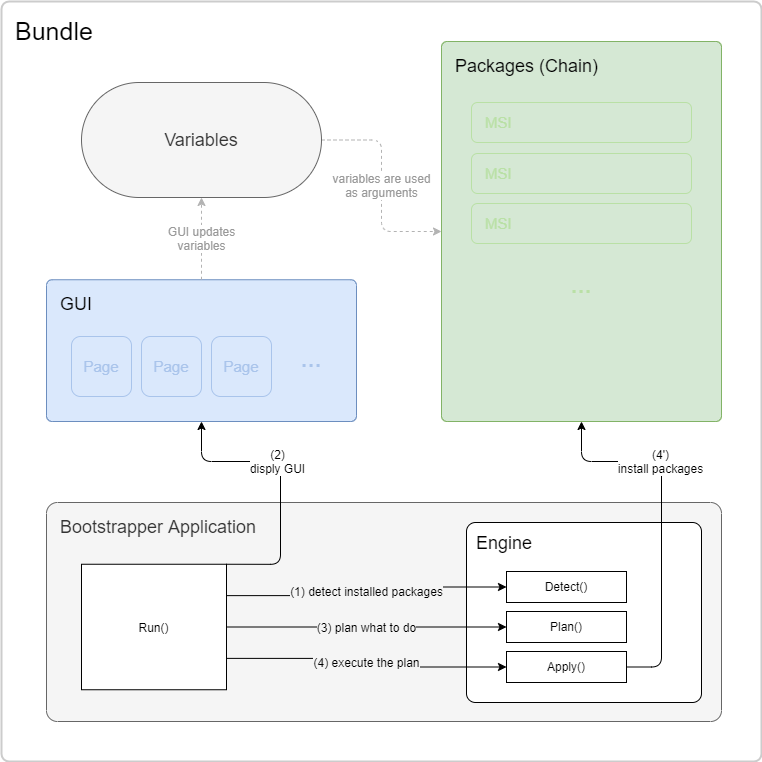

The diagram above was exported from draw.io. Its source (the exported page's mxGraphModel, read from the mxfile embedded in the PNG):
<mxGraphModel dx="905" dy="642" grid="1" gridSize="10" guides="1" tooltips="1" connect="1" arrows="1" fold="1" page="1" pageScale="1" pageWidth="827" pageHeight="1169" math="0" shadow="0">
  <root>
    <mxCell id="0" />
    <mxCell id="1" parent="0" />
    <mxCell id="2uptujwr_30s-NRKV0OE-1" value="Bundle" style="rounded=1;whiteSpace=wrap;html=1;fontSize=25;align=left;verticalAlign=top;spacingLeft=12;spacingTop=8;container=1;collapsible=0;recursiveResize=0;strokeWidth=2;strokeColor=#CCCCCC;arcSize=1;" parent="1" vertex="1">
      <mxGeometry x="40" y="80" width="760" height="760" as="geometry" />
    </mxCell>
    <mxCell id="2uptujwr_30s-NRKV0OE-5" value="Packages (Chain)" style="rounded=1;whiteSpace=wrap;html=1;fontSize=18;align=left;arcSize=2;verticalAlign=top;spacingTop=8;container=1;dropTarget=1;collapsible=0;recursiveResize=0;fillColor=#d5e8d4;strokeColor=#82b366;spacingLeft=12;" parent="2uptujwr_30s-NRKV0OE-1" vertex="1">
      <mxGeometry x="440" y="40" width="280" height="380" as="geometry" />
    </mxCell>
    <mxCell id="2uptujwr_30s-NRKV0OE-6" value="MSI" style="rounded=1;whiteSpace=wrap;html=1;fontSize=15;align=left;fillColor=#d5e8d4;spacingLeft=12;strokeColor=#B9E0A5;fontColor=#B9E0A5;" parent="2uptujwr_30s-NRKV0OE-5" vertex="1">
      <mxGeometry x="30" y="61" width="220" height="40" as="geometry" />
    </mxCell>
    <mxCell id="2uptujwr_30s-NRKV0OE-9" value="..." style="text;html=1;align=center;verticalAlign=middle;whiteSpace=wrap;rounded=0;fontSize=25;fontColor=#B9E0A5;" parent="2uptujwr_30s-NRKV0OE-5" vertex="1">
      <mxGeometry x="120" y="222" width="40" height="40" as="geometry" />
    </mxCell>
    <mxCell id="2uptujwr_30s-NRKV0OE-19" value="MSI" style="rounded=1;whiteSpace=wrap;html=1;fontSize=15;align=left;fillColor=#d5e8d4;spacingLeft=12;strokeColor=#B9E0A5;fontColor=#B9E0A5;" parent="2uptujwr_30s-NRKV0OE-5" vertex="1">
      <mxGeometry x="30" y="112" width="220" height="40" as="geometry" />
    </mxCell>
    <mxCell id="2uptujwr_30s-NRKV0OE-20" value="MSI" style="rounded=1;whiteSpace=wrap;html=1;fontSize=15;align=left;fillColor=#d5e8d4;spacingLeft=12;strokeColor=#B9E0A5;fontColor=#B9E0A5;" parent="2uptujwr_30s-NRKV0OE-5" vertex="1">
      <mxGeometry x="30" y="162" width="220" height="40" as="geometry" />
    </mxCell>
    <mxCell id="2uptujwr_30s-NRKV0OE-4" value="GUI" style="rounded=1;whiteSpace=wrap;html=1;fontSize=18;align=left;arcSize=4;verticalAlign=top;spacingLeft=12;spacingTop=8;container=1;collapsible=0;recursiveResize=0;fillColor=#dae8fc;strokeColor=#6c8ebf;" parent="2uptujwr_30s-NRKV0OE-1" vertex="1">
      <mxGeometry x="45" y="278.25" width="310" height="141.75" as="geometry" />
    </mxCell>
    <mxCell id="2uptujwr_30s-NRKV0OE-12" value="Page" style="rounded=1;whiteSpace=wrap;html=1;fontSize=15;align=center;fillColor=#dae8fc;strokeColor=#A9C4EB;fontColor=#A9C4EB;" parent="2uptujwr_30s-NRKV0OE-4" vertex="1">
      <mxGeometry x="165" y="56.75" width="60" height="60" as="geometry" />
    </mxCell>
    <mxCell id="2uptujwr_30s-NRKV0OE-14" value="..." style="text;html=1;align=center;verticalAlign=middle;whiteSpace=wrap;rounded=0;fontSize=25;fontColor=#A9C4EB;" parent="2uptujwr_30s-NRKV0OE-4" vertex="1">
      <mxGeometry x="245" y="62.75" width="40" height="30" as="geometry" />
    </mxCell>
    <mxCell id="2uptujwr_30s-NRKV0OE-21" value="Page" style="rounded=1;whiteSpace=wrap;html=1;fontSize=15;align=center;fillColor=#dae8fc;strokeColor=#A9C4EB;fontColor=#A9C4EB;" parent="2uptujwr_30s-NRKV0OE-4" vertex="1">
      <mxGeometry x="25" y="56.75" width="60" height="60" as="geometry" />
    </mxCell>
    <mxCell id="2uptujwr_30s-NRKV0OE-22" value="Page" style="rounded=1;whiteSpace=wrap;html=1;fontSize=15;align=center;fillColor=#dae8fc;strokeColor=#A9C4EB;fontColor=#A9C4EB;" parent="2uptujwr_30s-NRKV0OE-4" vertex="1">
      <mxGeometry x="95" y="56.75" width="60" height="60" as="geometry" />
    </mxCell>
    <mxCell id="2uptujwr_30s-NRKV0OE-23" value="variables are used&lt;br style=&quot;font-size: 12px&quot;&gt;as arguments" style="edgeStyle=orthogonalEdgeStyle;rounded=1;orthogonalLoop=1;jettySize=auto;html=1;exitX=1;exitY=0.5;exitDx=0;exitDy=0;entryX=0;entryY=0.5;entryDx=0;entryDy=0;fontSize=12;dashed=1;labelBackgroundColor=#FFFFFF;strokeColor=#B3B3B3;fontColor=#999999;" parent="2uptujwr_30s-NRKV0OE-1" source="2uptujwr_30s-NRKV0OE-3" target="2uptujwr_30s-NRKV0OE-5" edge="1">
      <mxGeometry relative="1" as="geometry" />
    </mxCell>
    <mxCell id="2uptujwr_30s-NRKV0OE-3" value="Variables" style="rounded=1;whiteSpace=wrap;html=1;fontSize=18;align=center;arcSize=50;fillColor=#f5f5f5;strokeColor=#666666;fontColor=#333333;" parent="2uptujwr_30s-NRKV0OE-1" vertex="1">
      <mxGeometry x="80" y="81" width="240" height="115" as="geometry" />
    </mxCell>
    <mxCell id="2uptujwr_30s-NRKV0OE-15" value="GUI updates&lt;br&gt;variables" style="endArrow=classic;html=1;fontSize=12;exitX=0.5;exitY=0;exitDx=0;exitDy=0;entryX=0.5;entryY=1;entryDx=0;entryDy=0;dashed=1;strokeColor=#B3B3B3;fontColor=#999999;" parent="2uptujwr_30s-NRKV0OE-1" source="2uptujwr_30s-NRKV0OE-4" target="2uptujwr_30s-NRKV0OE-3" edge="1">
      <mxGeometry width="50" height="50" relative="1" as="geometry">
        <mxPoint x="370" y="340" as="sourcePoint" />
        <mxPoint x="420" y="290" as="targetPoint" />
      </mxGeometry>
    </mxCell>
    <mxCell id="2uptujwr_30s-NRKV0OE-16" value="Bootstrapper Application" style="rounded=1;whiteSpace=wrap;html=1;fontSize=18;align=left;arcSize=5;verticalAlign=top;spacingLeft=12;spacingTop=8;fillColor=#f5f5f5;strokeColor=#666666;fontColor=#333333;container=1;collapsible=0;recursiveResize=0;" parent="2uptujwr_30s-NRKV0OE-1" vertex="1">
      <mxGeometry x="45" y="501" width="675" height="219" as="geometry" />
    </mxCell>
    <mxCell id="uobh2p3G7LZ2ls1WSs5--1" value="Engine" style="rounded=1;whiteSpace=wrap;html=1;arcSize=5;fontSize=18;align=left;verticalAlign=top;spacingLeft=8;spacingTop=4;container=1;collapsible=0;recursiveResize=0;" parent="2uptujwr_30s-NRKV0OE-16" vertex="1">
      <mxGeometry x="420" y="20" width="235" height="180" as="geometry" />
    </mxCell>
    <mxCell id="uobh2p3G7LZ2ls1WSs5--3" value="Detect()" style="rounded=0;whiteSpace=wrap;html=1;fontSize=12;align=center;" parent="uobh2p3G7LZ2ls1WSs5--1" vertex="1">
      <mxGeometry x="40" y="49" width="120" height="31" as="geometry" />
    </mxCell>
    <mxCell id="uobh2p3G7LZ2ls1WSs5--4" value="Plan()" style="rounded=0;whiteSpace=wrap;html=1;fontSize=12;align=center;" parent="uobh2p3G7LZ2ls1WSs5--1" vertex="1">
      <mxGeometry x="40" y="89" width="120" height="31" as="geometry" />
    </mxCell>
    <mxCell id="uobh2p3G7LZ2ls1WSs5--5" value="Apply()" style="rounded=0;whiteSpace=wrap;html=1;fontSize=12;align=center;" parent="uobh2p3G7LZ2ls1WSs5--1" vertex="1">
      <mxGeometry x="40" y="129" width="120" height="31" as="geometry" />
    </mxCell>
    <mxCell id="uobh2p3G7LZ2ls1WSs5--7" value="(1) detect installed&amp;nbsp;packages" style="edgeStyle=orthogonalEdgeStyle;rounded=1;orthogonalLoop=1;jettySize=auto;html=1;exitX=1;exitY=0.25;exitDx=0;exitDy=0;entryX=0;entryY=0.5;entryDx=0;entryDy=0;fontSize=12;labelBackgroundColor=#F5F5F5;" parent="2uptujwr_30s-NRKV0OE-16" source="uobh2p3G7LZ2ls1WSs5--6" target="uobh2p3G7LZ2ls1WSs5--3" edge="1">
      <mxGeometry relative="1" as="geometry" />
    </mxCell>
    <mxCell id="uobh2p3G7LZ2ls1WSs5--8" value="(3)&amp;nbsp;plan what to do" style="edgeStyle=orthogonalEdgeStyle;rounded=1;orthogonalLoop=1;jettySize=auto;html=1;exitX=1;exitY=0.5;exitDx=0;exitDy=0;fontSize=12;labelBackgroundColor=#F5F5F5;" parent="2uptujwr_30s-NRKV0OE-16" source="uobh2p3G7LZ2ls1WSs5--6" target="uobh2p3G7LZ2ls1WSs5--4" edge="1">
      <mxGeometry relative="1" as="geometry" />
    </mxCell>
    <mxCell id="uobh2p3G7LZ2ls1WSs5--9" value="(4)&amp;nbsp;execute the plan" style="edgeStyle=orthogonalEdgeStyle;rounded=1;orthogonalLoop=1;jettySize=auto;html=1;exitX=1;exitY=0.75;exitDx=0;exitDy=0;entryX=0;entryY=0.5;entryDx=0;entryDy=0;fontSize=12;labelBackgroundColor=#F5F5F5;" parent="2uptujwr_30s-NRKV0OE-16" source="uobh2p3G7LZ2ls1WSs5--6" target="uobh2p3G7LZ2ls1WSs5--5" edge="1">
      <mxGeometry relative="1" as="geometry" />
    </mxCell>
    <mxCell id="uobh2p3G7LZ2ls1WSs5--6" value="Run()" style="rounded=0;whiteSpace=wrap;html=1;fontSize=12;align=center;" parent="2uptujwr_30s-NRKV0OE-16" vertex="1">
      <mxGeometry x="35" y="61.75" width="145" height="125.5" as="geometry" />
    </mxCell>
    <mxCell id="2uptujwr_30s-NRKV0OE-17" value="(2)&lt;br&gt;disply GUI" style="edgeStyle=orthogonalEdgeStyle;rounded=1;orthogonalLoop=1;jettySize=auto;html=1;exitX=1;exitY=0;exitDx=0;exitDy=0;entryX=0.5;entryY=1;entryDx=0;entryDy=0;fontSize=12;" parent="2uptujwr_30s-NRKV0OE-1" source="uobh2p3G7LZ2ls1WSs5--6" target="2uptujwr_30s-NRKV0OE-4" edge="1">
      <mxGeometry x="0.1623" relative="1" as="geometry">
        <Array as="points">
          <mxPoint x="279" y="563" />
          <mxPoint x="279" y="460" />
          <mxPoint x="200" y="460" />
        </Array>
        <mxPoint as="offset" />
      </mxGeometry>
    </mxCell>
    <mxCell id="2uptujwr_30s-NRKV0OE-18" value="(4')&lt;br&gt;install packages" style="edgeStyle=orthogonalEdgeStyle;rounded=1;orthogonalLoop=1;jettySize=auto;html=1;exitX=1;exitY=0.5;exitDx=0;exitDy=0;entryX=0.5;entryY=1;entryDx=0;entryDy=0;fontSize=12;fontColor=#000000;" parent="2uptujwr_30s-NRKV0OE-1" source="uobh2p3G7LZ2ls1WSs5--5" target="2uptujwr_30s-NRKV0OE-5" edge="1">
      <mxGeometry x="0.3429" relative="1" as="geometry">
        <Array as="points">
          <mxPoint x="660" y="665" />
          <mxPoint x="660" y="460" />
          <mxPoint x="580" y="460" />
        </Array>
        <mxPoint as="offset" />
      </mxGeometry>
    </mxCell>
  </root>
</mxGraphModel>